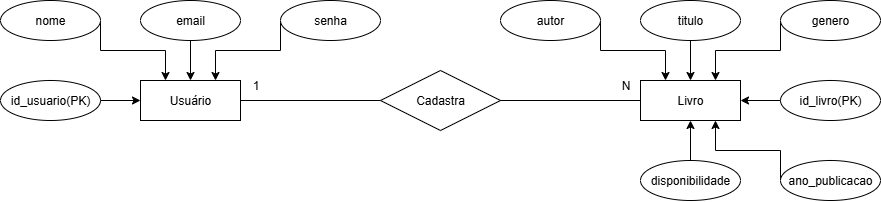

The diagram above was exported from draw.io. Its source (the exported page's mxGraphModel, read from the mxfile embedded in the PNG):
<mxGraphModel dx="1123" dy="1337" grid="1" gridSize="10" guides="1" tooltips="1" connect="1" arrows="1" fold="1" page="1" pageScale="1" pageWidth="827" pageHeight="1169" math="0" shadow="0">
  <root>
    <mxCell id="0" />
    <mxCell id="1" parent="0" />
    <mxCell id="xnIcPs20FueYIm4nfZpJ-1" value="Usuário" style="whiteSpace=wrap;html=1;align=center;" vertex="1" parent="1">
      <mxGeometry x="270" y="410" width="100" height="40" as="geometry" />
    </mxCell>
    <mxCell id="xnIcPs20FueYIm4nfZpJ-2" style="edgeStyle=orthogonalEdgeStyle;rounded=0;orthogonalLoop=1;jettySize=auto;html=1;exitX=0;exitY=0.5;exitDx=0;exitDy=0;entryX=0.75;entryY=0;entryDx=0;entryDy=0;" edge="1" parent="1" source="xnIcPs20FueYIm4nfZpJ-3" target="xnIcPs20FueYIm4nfZpJ-1">
      <mxGeometry relative="1" as="geometry">
        <Array as="points">
          <mxPoint x="410" y="380" />
          <mxPoint x="345" y="380" />
        </Array>
      </mxGeometry>
    </mxCell>
    <mxCell id="xnIcPs20FueYIm4nfZpJ-3" value="senha" style="ellipse;whiteSpace=wrap;html=1;align=center;" vertex="1" parent="1">
      <mxGeometry x="410" y="330" width="100" height="40" as="geometry" />
    </mxCell>
    <mxCell id="xnIcPs20FueYIm4nfZpJ-4" value="Cadastra" style="shape=rhombus;perimeter=rhombusPerimeter;whiteSpace=wrap;html=1;align=center;" vertex="1" parent="1">
      <mxGeometry x="510" y="400" width="120" height="60" as="geometry" />
    </mxCell>
    <mxCell id="xnIcPs20FueYIm4nfZpJ-5" value="Livro" style="whiteSpace=wrap;html=1;align=center;" vertex="1" parent="1">
      <mxGeometry x="770" y="410" width="100" height="40" as="geometry" />
    </mxCell>
    <mxCell id="xnIcPs20FueYIm4nfZpJ-6" style="edgeStyle=orthogonalEdgeStyle;rounded=0;orthogonalLoop=1;jettySize=auto;html=1;exitX=0.5;exitY=1;exitDx=0;exitDy=0;entryX=0.5;entryY=0;entryDx=0;entryDy=0;" edge="1" parent="1" source="xnIcPs20FueYIm4nfZpJ-7" target="xnIcPs20FueYIm4nfZpJ-1">
      <mxGeometry relative="1" as="geometry" />
    </mxCell>
    <mxCell id="xnIcPs20FueYIm4nfZpJ-7" value="email" style="ellipse;whiteSpace=wrap;html=1;align=center;" vertex="1" parent="1">
      <mxGeometry x="270" y="330" width="100" height="40" as="geometry" />
    </mxCell>
    <mxCell id="xnIcPs20FueYIm4nfZpJ-8" style="edgeStyle=orthogonalEdgeStyle;rounded=0;orthogonalLoop=1;jettySize=auto;html=1;exitX=1;exitY=0.5;exitDx=0;exitDy=0;entryX=0.25;entryY=0;entryDx=0;entryDy=0;" edge="1" parent="1" source="xnIcPs20FueYIm4nfZpJ-9" target="xnIcPs20FueYIm4nfZpJ-1">
      <mxGeometry relative="1" as="geometry">
        <Array as="points">
          <mxPoint x="230" y="380" />
          <mxPoint x="295" y="380" />
        </Array>
      </mxGeometry>
    </mxCell>
    <mxCell id="xnIcPs20FueYIm4nfZpJ-9" value="nome" style="ellipse;whiteSpace=wrap;html=1;align=center;" vertex="1" parent="1">
      <mxGeometry x="130" y="330" width="100" height="40" as="geometry" />
    </mxCell>
    <mxCell id="xnIcPs20FueYIm4nfZpJ-10" style="edgeStyle=orthogonalEdgeStyle;rounded=0;orthogonalLoop=1;jettySize=auto;html=1;exitX=1;exitY=0.5;exitDx=0;exitDy=0;entryX=0;entryY=0.5;entryDx=0;entryDy=0;" edge="1" parent="1" source="xnIcPs20FueYIm4nfZpJ-11" target="xnIcPs20FueYIm4nfZpJ-1">
      <mxGeometry relative="1" as="geometry" />
    </mxCell>
    <mxCell id="xnIcPs20FueYIm4nfZpJ-11" value="id_usuario(PK)" style="ellipse;whiteSpace=wrap;html=1;align=center;" vertex="1" parent="1">
      <mxGeometry x="130" y="410" width="100" height="40" as="geometry" />
    </mxCell>
    <mxCell id="xnIcPs20FueYIm4nfZpJ-12" style="edgeStyle=orthogonalEdgeStyle;rounded=0;orthogonalLoop=1;jettySize=auto;html=1;exitX=0.5;exitY=0;exitDx=0;exitDy=0;entryX=0.5;entryY=1;entryDx=0;entryDy=0;" edge="1" parent="1" source="xnIcPs20FueYIm4nfZpJ-13" target="xnIcPs20FueYIm4nfZpJ-5">
      <mxGeometry relative="1" as="geometry" />
    </mxCell>
    <mxCell id="xnIcPs20FueYIm4nfZpJ-13" value="disponibilidade" style="ellipse;whiteSpace=wrap;html=1;align=center;" vertex="1" parent="1">
      <mxGeometry x="770" y="490" width="100" height="40" as="geometry" />
    </mxCell>
    <mxCell id="xnIcPs20FueYIm4nfZpJ-14" style="edgeStyle=orthogonalEdgeStyle;rounded=0;orthogonalLoop=1;jettySize=auto;html=1;exitX=0;exitY=0.5;exitDx=0;exitDy=0;entryX=0.75;entryY=1;entryDx=0;entryDy=0;" edge="1" parent="1" source="xnIcPs20FueYIm4nfZpJ-15" target="xnIcPs20FueYIm4nfZpJ-5">
      <mxGeometry relative="1" as="geometry">
        <Array as="points">
          <mxPoint x="910" y="480" />
          <mxPoint x="845" y="480" />
        </Array>
      </mxGeometry>
    </mxCell>
    <mxCell id="xnIcPs20FueYIm4nfZpJ-15" value="ano_publicacao" style="ellipse;whiteSpace=wrap;html=1;align=center;" vertex="1" parent="1">
      <mxGeometry x="910" y="490" width="100" height="40" as="geometry" />
    </mxCell>
    <mxCell id="xnIcPs20FueYIm4nfZpJ-16" style="edgeStyle=orthogonalEdgeStyle;rounded=0;orthogonalLoop=1;jettySize=auto;html=1;exitX=1;exitY=0.5;exitDx=0;exitDy=0;entryX=0.25;entryY=0;entryDx=0;entryDy=0;" edge="1" parent="1" source="xnIcPs20FueYIm4nfZpJ-17" target="xnIcPs20FueYIm4nfZpJ-5">
      <mxGeometry relative="1" as="geometry">
        <Array as="points">
          <mxPoint x="730" y="380" />
          <mxPoint x="795" y="380" />
        </Array>
      </mxGeometry>
    </mxCell>
    <mxCell id="xnIcPs20FueYIm4nfZpJ-17" value="autor" style="ellipse;whiteSpace=wrap;html=1;align=center;" vertex="1" parent="1">
      <mxGeometry x="630" y="330" width="100" height="40" as="geometry" />
    </mxCell>
    <mxCell id="xnIcPs20FueYIm4nfZpJ-18" style="edgeStyle=orthogonalEdgeStyle;rounded=0;orthogonalLoop=1;jettySize=auto;html=1;exitX=0.5;exitY=1;exitDx=0;exitDy=0;entryX=0.5;entryY=0;entryDx=0;entryDy=0;" edge="1" parent="1" source="xnIcPs20FueYIm4nfZpJ-19" target="xnIcPs20FueYIm4nfZpJ-5">
      <mxGeometry relative="1" as="geometry" />
    </mxCell>
    <mxCell id="xnIcPs20FueYIm4nfZpJ-19" value="titulo" style="ellipse;whiteSpace=wrap;html=1;align=center;" vertex="1" parent="1">
      <mxGeometry x="770" y="330" width="100" height="40" as="geometry" />
    </mxCell>
    <mxCell id="xnIcPs20FueYIm4nfZpJ-20" style="edgeStyle=orthogonalEdgeStyle;rounded=0;orthogonalLoop=1;jettySize=auto;html=1;entryX=1;entryY=0.5;entryDx=0;entryDy=0;" edge="1" parent="1" source="xnIcPs20FueYIm4nfZpJ-21" target="xnIcPs20FueYIm4nfZpJ-5">
      <mxGeometry relative="1" as="geometry" />
    </mxCell>
    <mxCell id="xnIcPs20FueYIm4nfZpJ-21" value="id_livro(PK)" style="ellipse;whiteSpace=wrap;html=1;align=center;" vertex="1" parent="1">
      <mxGeometry x="910" y="410" width="100" height="40" as="geometry" />
    </mxCell>
    <mxCell id="xnIcPs20FueYIm4nfZpJ-22" style="edgeStyle=orthogonalEdgeStyle;rounded=0;orthogonalLoop=1;jettySize=auto;html=1;exitX=0;exitY=0.5;exitDx=0;exitDy=0;entryX=0.75;entryY=0;entryDx=0;entryDy=0;" edge="1" parent="1" source="xnIcPs20FueYIm4nfZpJ-23" target="xnIcPs20FueYIm4nfZpJ-5">
      <mxGeometry relative="1" as="geometry">
        <Array as="points">
          <mxPoint x="910" y="380" />
          <mxPoint x="845" y="380" />
        </Array>
      </mxGeometry>
    </mxCell>
    <mxCell id="xnIcPs20FueYIm4nfZpJ-23" value="genero" style="ellipse;whiteSpace=wrap;html=1;align=center;" vertex="1" parent="1">
      <mxGeometry x="910" y="330" width="100" height="40" as="geometry" />
    </mxCell>
    <mxCell id="xnIcPs20FueYIm4nfZpJ-24" value="" style="endArrow=none;html=1;rounded=0;exitX=1;exitY=0.5;exitDx=0;exitDy=0;entryX=0;entryY=0.5;entryDx=0;entryDy=0;" edge="1" parent="1" source="xnIcPs20FueYIm4nfZpJ-1" target="xnIcPs20FueYIm4nfZpJ-4">
      <mxGeometry relative="1" as="geometry">
        <mxPoint x="410" y="430" as="sourcePoint" />
        <mxPoint x="570" y="430" as="targetPoint" />
      </mxGeometry>
    </mxCell>
    <mxCell id="xnIcPs20FueYIm4nfZpJ-25" value="" style="endArrow=none;html=1;rounded=0;entryX=0;entryY=0.5;entryDx=0;entryDy=0;" edge="1" parent="1" source="xnIcPs20FueYIm4nfZpJ-4" target="xnIcPs20FueYIm4nfZpJ-5">
      <mxGeometry relative="1" as="geometry">
        <mxPoint x="630" y="429.5" as="sourcePoint" />
        <mxPoint x="750" y="440" as="targetPoint" />
      </mxGeometry>
    </mxCell>
    <mxCell id="xnIcPs20FueYIm4nfZpJ-26" value="1" style="text;html=1;align=center;verticalAlign=middle;resizable=0;points=[];autosize=1;strokeColor=none;fillColor=none;" vertex="1" parent="1">
      <mxGeometry x="370" y="400" width="30" height="30" as="geometry" />
    </mxCell>
    <mxCell id="xnIcPs20FueYIm4nfZpJ-27" value="N" style="text;html=1;align=center;verticalAlign=middle;resizable=0;points=[];autosize=1;strokeColor=none;fillColor=none;" vertex="1" parent="1">
      <mxGeometry x="740" y="400" width="30" height="30" as="geometry" />
    </mxCell>
  </root>
</mxGraphModel>